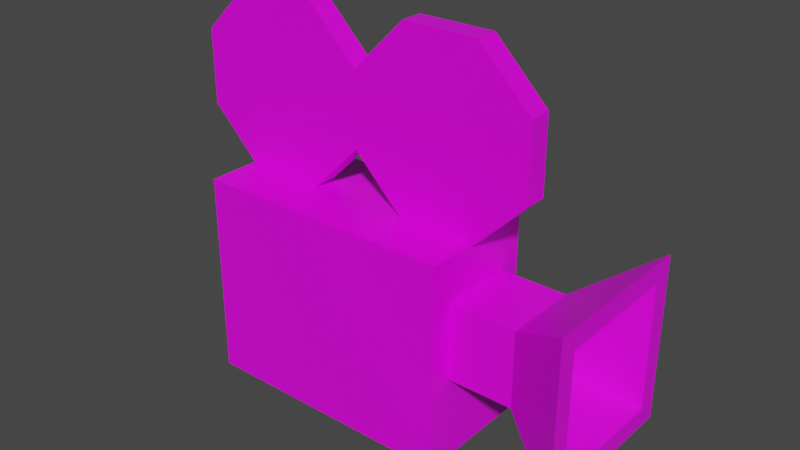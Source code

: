 # Source: Icon_Models.blend  (saved by Blender 2.91.10; exported with 4.5.12 LTS)
import bpy
from mathutils import Matrix  # noqa: F401  (used for matrix-valued properties, if any)

bpy.ops.wm.read_factory_settings(use_empty=True)
scene = bpy.context.scene
scene.name = 'Scene'

# ---- collections
col_collection = bpy.data.collections.new('Collection'); scene.collection.children.link(col_collection)

# ---- images (referenced by path relative to the original .blend; pixels are not part of the script)
import os
ASSET_DIR = os.environ.get("B2B_ASSET_DIR", "")  # directory of the original .blend (textures are referenced by path, not embedded)
HERE = os.path.dirname(os.path.abspath(__file__))  # packed textures are extracted next to this script under _unpacked/

def load_image(name, relpath, width, height, colorspace="sRGB"):
    """Load a texture the original file referenced (path relative to the .blend, or extracted next to this script)."""
    p = next((c for c in (os.path.join(HERE, relpath), os.path.join(ASSET_DIR, relpath)) if relpath and os.path.exists(c)), "")
    if p:
        img = bpy.data.images.load(p, check_existing=True)
        img.name = name
    else:  # same state as the original file: an image datablock whose file is absent (Cycles renders it pink)
        img = bpy.data.images.new(name, width, height)
        img.source = "FILE"
        img.filepath = "//" + (relpath or name)
    img.colorspace_settings.name = colorspace
    return img
img_pallet_png = load_image('pallet.png', 'pallet.png', 1024, 1024, 'sRGB')

# ---- materials (node trees are filled in below, after node groups)
mat_material = bpy.data.materials.new('Material')
mat_material.alpha_threshold = 0.0
mat_material.use_transparent_shadow = False
mat_material.line_color = (0.0, 0.0, 0.0, 1.0)

# ---- material node trees
mat_material.use_nodes = True; mat_material.node_tree.nodes.clear()
_N = mat_material.node_tree.nodes; _L = mat_material.node_tree.links
n0 = _N.new('ShaderNodeOutputMaterial'); n0.name = 'Material Output'; n0.location = (300, 300)
n1 = _N.new('ShaderNodeBsdfPrincipled'); n1.name = 'Principled BSDF'; n1.location = (10, 300)
n1.distribution = 'GGX'
n1.subsurface_method = 'BURLEY'
n1.inputs[2].default_value = 0.4
n1.inputs[3].default_value = 1.45
n1.inputs[27].default_value = (0.0, 0.0, 0.0, 1.0)
n1.inputs[28].default_value = 1.0
n2 = _N.new('ShaderNodeTexImage'); n2.name = 'Image Texture'; n2.location = (-280, 280)
n2.image = img_pallet_png
_L.new(n1.outputs[0], n0.inputs[0])
_L.new(n2.outputs[0], n1.inputs[0])
n0.is_active_output = True

# ---- world
world_world = bpy.data.worlds.new('World'); scene.world = world_world
world_world.use_nodes = True; world_world.node_tree.nodes.clear()
_N = world_world.node_tree.nodes; _L = world_world.node_tree.links
n0 = _N.new('ShaderNodeOutputWorld'); n0.name = 'World Output'; n0.location = (300, 300)
n1 = _N.new('ShaderNodeBackground'); n1.name = 'Background'; n1.location = (10, 300)
n1.inputs[0].default_value = (0.05088, 0.05088, 0.05088, 1.0)
_L.new(n1.outputs[0], n0.inputs[0])
n0.is_active_output = True
world_world.color = (0.05088, 0.05088, 0.05088)
world_world.use_sun_shadow = False
world_world.sun_shadow_jitter_overblur = 0.0

# ---- meshes
me_cube = bpy.data.meshes.new('Cube')
me_cube.from_pydata([(0.2819, 0.1847, 0.8067), (0.2819, 0.1847, 0.4373), (0.2819, -0.1847, 0.8067), (0.2819, -0.1847, 0.4373), (-1.0, 0.2944, 1.028), (-1.0, 0.2944, 0.02079), (-1.0, -0.2944, 1.028), (-1.0, -0.2944, 0.02079), (0.2819, 0.2944, 1.028), (0.2819, 0.2944, 0.02079), (0.2819, -0.2944, 1.028), (0.2819, -0.2944, 0.02079), (0.6028, 0.1847, 0.8067), (0.6028, 0.1847, 0.4373), (0.6028, -0.1847, 0.8067), (0.6028, -0.1847, 0.4373), (0.9409, 0.3078, 0.9298), (0.9409, 0.3078, 0.3142), (0.9409, -0.3078, 0.9298), (0.9409, -0.3078, 0.3142), (-0.5932, 0.05505, 1.899), (-0.5932, -0.05505, 1.899), (-0.3357, 0.05505, 1.642), (-0.3357, -0.05505, 1.642), (-0.3357, 0.05505, 1.278), (-0.3357, -0.05505, 1.278), (-0.5932, 0.05505, 1.02), (-0.5932, -0.05505, 1.02), (-0.9573, 0.05505, 1.02), (-0.9573, -0.05505, 1.02), (-1.215, 0.05505, 1.278), (-1.215, -0.05505, 1.278), (-1.215, 0.05505, 1.642), (-1.215, -0.05505, 1.642), (-0.9573, 0.05505, 1.899), (-0.9573, -0.05505, 1.899), (0.2858, 0.05505, 1.899), (0.2858, -0.05505, 1.899), (0.5433, 0.05505, 1.642), (0.5433, -0.05505, 1.642), (0.5433, 0.05505, 1.278), (0.5433, -0.05505, 1.278), (0.2858, 0.05505, 1.02), (0.2858, -0.05505, 1.02), (-0.07826, 0.05505, 1.02), (-0.07826, -0.05505, 1.02), (-0.3357, 0.05505, 1.278), (-0.3357, -0.05505, 1.278), (-0.3357, 0.05505, 1.642), (-0.3357, -0.05505, 1.642), (-0.07826, 0.05505, 1.899), (-0.07826, -0.05505, 1.899), (0.9409, 0.4018, 1.024), (0.9409, 0.4018, 0.2202), (0.9409, -0.4018, 1.024), (0.9409, -0.4018, 0.2202), (0.6028, 0.1615, 0.7835), (0.6028, 0.1615, 0.4605), (0.6028, -0.1615, 0.7835), (0.6028, -0.1615, 0.4605)], [], [(8, 4, 6, 10), (11, 10, 6, 7), (7, 6, 4, 5), (5, 9, 11, 7), (0, 2, 14, 12), (5, 4, 8, 9), (0, 1, 9, 8), (3, 2, 10, 11), (2, 0, 8, 10), (1, 3, 11, 9), (15, 13, 53, 55), (1, 0, 12, 13), (3, 1, 13, 15), (2, 3, 15, 14), (19, 17, 57, 59), (14, 15, 55, 54), (12, 14, 54, 52), (13, 12, 52, 53), (20, 21, 23, 22), (22, 23, 25, 24), (24, 25, 27, 26), (26, 27, 29, 28), (28, 29, 31, 30), (30, 31, 33, 32), (23, 21, 35, 33, 31, 29, 27, 25), (32, 33, 35, 34), (34, 35, 21, 20), (20, 22, 24, 26, 28, 30, 32, 34), (36, 37, 39, 38), (38, 39, 41, 40), (40, 41, 43, 42), (42, 43, 45, 44), (44, 45, 47, 46), (46, 47, 49, 48), (39, 37, 51, 49, 47, 45, 43, 41), (48, 49, 51, 50), (50, 51, 37, 36), (36, 38, 40, 42, 44, 46, 48, 50), (16, 17, 53, 52), (19, 18, 54, 55), (18, 16, 52, 54), (17, 19, 55, 53), (57, 56, 58, 59), (18, 19, 59, 58), (16, 18, 58, 56), (17, 16, 56, 57)])
_uv = me_cube.uv_layers.new(name='UVMap')
_uv.uv.foreach_set('vector', [0.2521, 0.8241, 0.2521, 0.8241, 0.2521, 0.8241, 0.2521, 0.8241, 0.2521, 0.8241, 0.2521, 0.8241, 0.2521, 0.8241, 0.2521, 0.8241, 0.2521, 0.8241, 0.2521, 0.8241, 0.2521, 0.8241, 0.2521, 0.8241, 0.2521, 0.8241, 0.2521, 0.8241, 0.2521, 0.8241, 0.2521, 0.8241, 0.2521, 0.8241, 0.2521, 0.8241, 0.2521, 0.8241, 0.2521, 0.8241, 0.2521, 0.8241, 0.2521, 0.8241, 0.2521, 0.8241, 0.2521, 0.8241, 0.2521, 0.8241, 0.2521, 0.8241, 0.2521, 0.8241, 0.2521, 0.8241, 0.2521, 0.8241, 0.2521, 0.8241, 0.2521, 0.8241, 0.2521, 0.8241, 0.2521, 0.8241, 0.2521, 0.8241, 0.2521, 0.8241, 0.2521, 0.8241, 0.2521, 0.8241, 0.2521, 0.8241, 0.2521, 0.8241, 0.2521, 0.8241, 0.2521, 0.8241, 0.2521, 0.8241, 0.2521, 0.8241, 0.2521, 0.8241, 0.2521, 0.8241, 0.2521, 0.8241, 0.2521, 0.8241, 0.2521, 0.8241, 0.2521, 0.8241, 0.2521, 0.8241, 0.2521, 0.8241, 0.2521, 0.8241, 0.2521, 0.8241, 0.2521, 0.8241, 0.2521, 0.8241, 0.2521, 0.8241, 0.2521, 0.8241, 0.2521, 0.8241, 0.2521, 0.8241, 0.2521, 0.8241, 0.2521, 0.8241, 0.2521, 0.8241, 0.2521, 0.8241, 0.2521, 0.8241, 0.2521, 0.8241, 0.2521, 0.8241, 0.2521, 0.8241, 0.2521, 0.8241, 0.2521, 0.8241, 0.2521, 0.8241, 0.2521, 0.8241, 0.2521, 0.8241, 0.2521, 0.8241, 0.2521, 0.8241, 0.2521, 0.8241, 0.2521, 0.8241, 0.2521, 0.8241, 0.2521, 0.8241, 0.2521, 0.8241, 0.2521, 0.8241, 0.2521, 0.8241, 0.2521, 0.8241, 0.2521, 0.8241, 0.2521, 0.8241, 0.2521, 0.8241, 0.2521, 0.8241, 0.2521, 0.8241, 0.2521, 0.8241, 0.2521, 0.8241, 0.2521, 0.8241, 0.2521, 0.8241, 0.2521, 0.8241, 0.2521, 0.8241, 0.2521, 0.8241, 0.2521, 0.8241, 0.2521, 0.8241, 0.2521, 0.8241, 0.2521, 0.8241, 0.2521, 0.8241, 0.2521, 0.8241, 0.2521, 0.8241, 0.2521, 0.8241, 0.2521, 0.8241, 0.2521, 0.8241, 0.2521, 0.8241, 0.2521, 0.8241, 0.2521, 0.8241, 0.2521, 0.8241, 0.2521, 0.8241, 0.2521, 0.8241, 0.2521, 0.8241, 0.2521, 0.8241, 0.2521, 0.8241, 0.2521, 0.8241, 0.2521, 0.8241, 0.2521, 0.8241, 0.2521, 0.8241, 0.2521, 0.8241, 0.2521, 0.8241, 0.2521, 0.8241, 0.2521, 0.8241, 0.2521, 0.8241, 0.2521, 0.8241, 0.2521, 0.8241, 0.2521, 0.8241, 0.2521, 0.8241, 0.2521, 0.8241, 0.2521, 0.8241, 0.2521, 0.8241, 0.2521, 0.8241, 0.2521, 0.8241, 0.2521, 0.8241, 0.2521, 0.8241, 0.2521, 0.8241, 0.2521, 0.8241, 0.2521, 0.8241, 0.2521, 0.8241, 0.2521, 0.8241, 0.2521, 0.8241, 0.2521, 0.8241, 0.2521, 0.8241, 0.2521, 0.8241, 0.2521, 0.8241, 0.2521, 0.8241, 0.2521, 0.8241, 0.2521, 0.8241, 0.2521, 0.8241, 0.2521, 0.8241, 0.2521, 0.8241, 0.2521, 0.8241, 0.2521, 0.8241, 0.2521, 0.8241, 0.2521, 0.8241, 0.2521, 0.8241, 0.2521, 0.8241, 0.2521, 0.8241, 0.2521, 0.8241, 0.2521, 0.8241, 0.2521, 0.8241, 0.2521, 0.8241, 0.2521, 0.8241, 0.2521, 0.8241, 0.2521, 0.8241, 0.2521, 0.8241, 0.2521, 0.8241, 0.2521, 0.8241, 0.2521, 0.8241, 0.2521, 0.8241, 0.2521, 0.8241, 0.2521, 0.8241, 0.2521, 0.8241, 0.2521, 0.8241, 0.2521, 0.8241, 0.2521, 0.8241, 0.2521, 0.8241, 0.2521, 0.8241, 0.2521, 0.8241, 0.2521, 0.8241, 0.2521, 0.8241, 0.2521, 0.8241, 0.2521, 0.8241, 0.2521, 0.8241, 0.2521, 0.8241, 0.2521, 0.8241, 0.2521, 0.8241, 0.2521, 0.8241, 0.2521, 0.8241, 0.2521, 0.8241, 0.2521, 0.8241, 0.2521, 0.8241, 0.2521, 0.8241, 0.2521, 0.8241, 0.2521, 0.8241, 0.2521, 0.8241, 0.2521, 0.8241, 0.2521, 0.8241, 0.2521, 0.8241, 0.2521, 0.8241, 0.2521, 0.8241, 0.2521, 0.8241])
me_cube.materials.append(mat_material)
me_cube.use_remesh_preserve_volume = False
me_cube.use_remesh_preserve_attributes = False
me_cube.use_mirror_vertex_groups = False
me_cube.update()

# ---- objects
ob_film_camera = bpy.data.objects.new('Film_Camera', me_cube)

# ---- transforms, parenting, visibility, modifiers, constraints
ob_film_camera.location = (0.0, 0.0, 0.0)
ob_film_camera.lock_rotations_4d = False
ob_film_camera.empty_display_type = 'ARROWS'
ob_film_camera.lineart.crease_threshold = 0.0

# ---- collection membership
col_collection.objects.link(ob_film_camera)

# ---- scene / render settings (as saved in the file)
scene.frame_start = 1; scene.frame_end = 250; scene.frame_set(1)
scene.render.engine = 'BLENDER_EEVEE_NEXT'
scene.cycles.use_denoising = False
scene.cycles.samples = 128
scene.cycles.sampling_pattern = 'TABULATED_SOBOL'
scene.cycles.use_adaptive_sampling = False
scene.cycles.use_light_tree = False
scene.view_settings.view_transform = 'Filmic'
bpy.context.view_layer.update()

# ---- added for rendering (the .blend has no active camera and no usable light): camera, sun
cam_auto = bpy.data.cameras.new('AutoCamera')
cam_auto.lens = 50.0
cam_auto.sensor_width = 36.0
cam_auto.clip_end = 1000.0
ob_auto_camera = bpy.data.objects.new('AutoCamera', cam_auto)
scene.collection.objects.link(ob_auto_camera)
ob_auto_camera.location = (2.61108, -3.29762, 3.15847)
ob_auto_camera.rotation_euler = (1.09748, -7.21219e-08, 0.694738)
scene.camera = ob_auto_camera
light_auto_sun = bpy.data.lights.new('AutoSun', 'SUN')
light_auto_sun.energy = 3.0
light_auto_sun.angle = 0.0523599
ob_auto_sun = bpy.data.objects.new('AutoSun', light_auto_sun)
scene.collection.objects.link(ob_auto_sun)
ob_auto_sun.rotation_euler = (0.872665, 0.174533, 0.523599)
bpy.context.view_layer.update()
